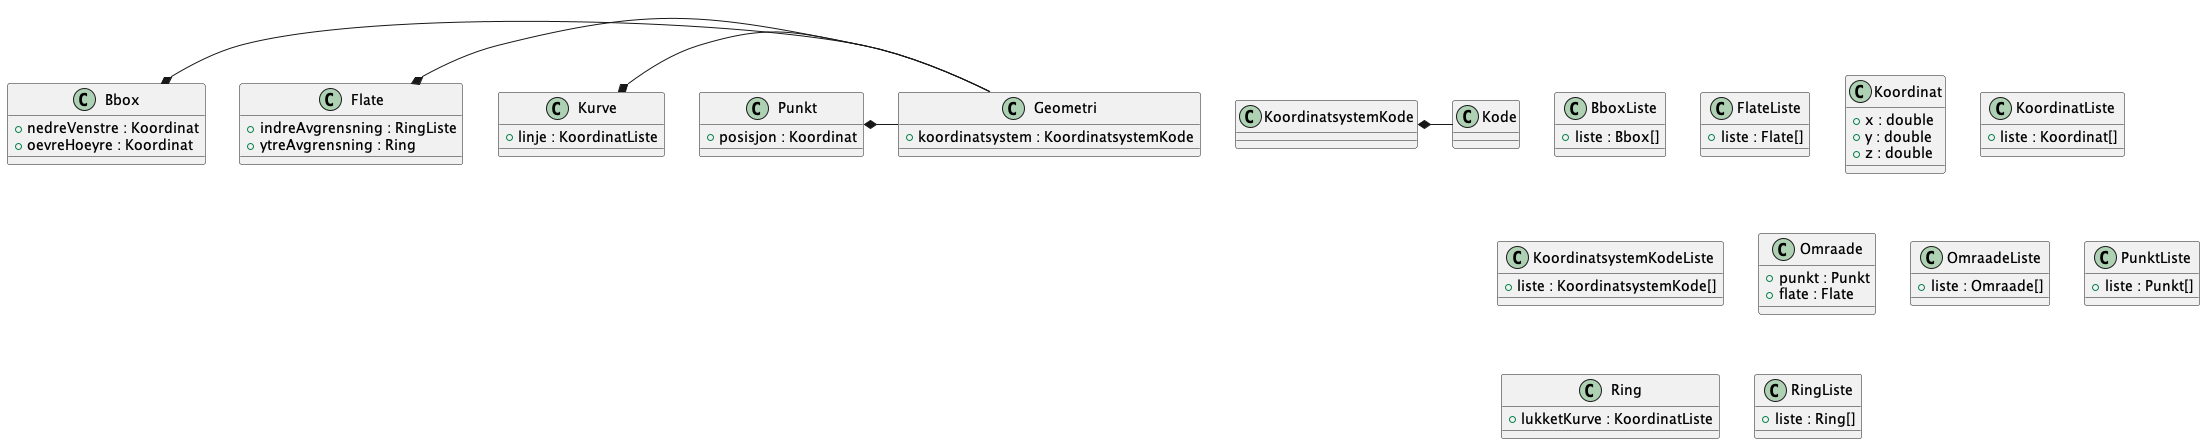

The diagram above was rendered by PlantUML. Its source (embedded in the PNG):
@startuml

class Bbox {
    +nedreVenstre : Koordinat
    +oevreHoeyre : Koordinat
}
Bbox *- Geometri
class BboxListe {
    +liste : Bbox[]
}
class Flate {
    +indreAvgrensning : RingListe
    +ytreAvgrensning : Ring
}
Flate *- Geometri
class FlateListe {
    +liste : Flate[]
}
class Geometri {
    +koordinatsystem : KoordinatsystemKode
}
class Koordinat {
    +x : double
    +y : double
    +z : double
}
class KoordinatListe {
    +liste : Koordinat[]
}
class KoordinatsystemKode {
}
KoordinatsystemKode *- Kode
class KoordinatsystemKodeListe {
    +liste : KoordinatsystemKode[]
}
class Kurve {
    +linje : KoordinatListe
}
Kurve *- Geometri
class Omraade {
    +punkt : Punkt
    +flate : Flate
}
class OmraadeListe {
    +liste : Omraade[]
}
class Punkt {
    +posisjon : Koordinat
}
Punkt *- Geometri
class PunktListe {
    +liste : Punkt[]
}
class Ring {
    +lukketKurve : KoordinatListe
}
class RingListe {
    +liste : Ring[]
}

@enduml